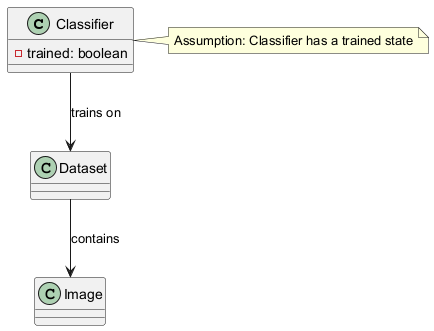

The diagram above was rendered by PlantUML. Its source (embedded in the PNG):
@startuml
class Classifier {
  - trained: boolean
}
class Dataset
class Image
Classifier --> Dataset : trains on
Dataset --> Image : contains
note right of Classifier : Assumption: Classifier has a trained state
@enduml